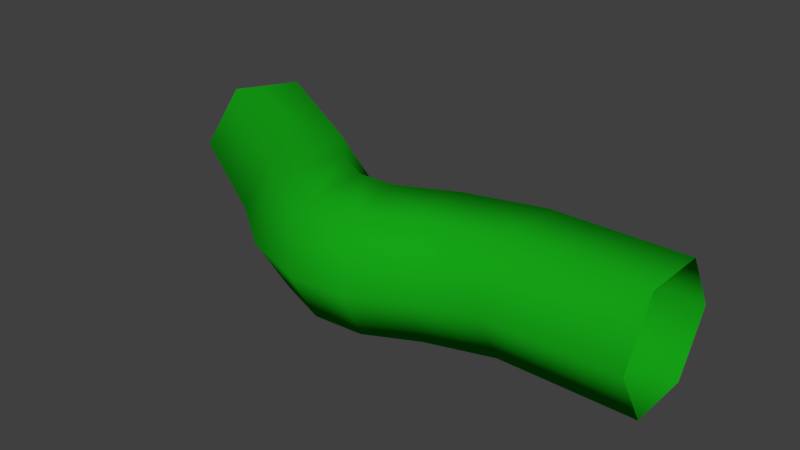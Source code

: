 # Source: caboVerde3.blend  (saved by Blender 2.80.75; exported with 4.5.12 LTS)
import bpy
from mathutils import Matrix  # noqa: F401  (used for matrix-valued properties, if any)

bpy.ops.wm.read_factory_settings(use_empty=True)
scene = bpy.context.scene
scene.name = 'Scene'

# ---- collections
col_collection_1 = bpy.data.collections.new('Collection 1'); scene.collection.children.link(col_collection_1)

# ---- materials (node trees are filled in below, after node groups)
mat_vermelho = bpy.data.materials.new('vermelho')
mat_vermelho.alpha_threshold = 0.0
mat_vermelho.use_transparent_shadow = False
mat_vermelho.diffuse_color = (0.4575, 0.01376, 0.01214, 1.0)
mat_vermelho.roughness = 0.5
mat_vermelho.specular_intensity = 0.0
mat_azul = bpy.data.materials.new('azul')
mat_azul.alpha_threshold = 0.0
mat_azul.use_transparent_shadow = False
mat_azul.diffuse_color = (0.01615, 0.02036, 0.42, 1.0)
mat_azul.roughness = 0.5
mat_azul.specular_intensity = 0.0
mat_verde = bpy.data.materials.new('verde')
mat_verde.alpha_threshold = 0.0
mat_verde.use_transparent_shadow = False
mat_verde.diffuse_color = (0.008003, 0.3757, 0.008667, 1.0)
mat_verde.roughness = 0.5
mat_verde.specular_intensity = 0.0
mat_amarelo = bpy.data.materials.new('Amarelo')
mat_amarelo.alpha_threshold = 0.0
mat_amarelo.use_transparent_shadow = False
mat_amarelo.diffuse_color = (0.3504, 0.3672, 0.007999, 1.0)
mat_amarelo.roughness = 0.5
mat_amarelo.specular_intensity = 0.0
mat_preto = bpy.data.materials.new('Preto')
mat_preto.alpha_threshold = 0.0
mat_preto.use_transparent_shadow = False
mat_preto.diffuse_color = (0.03522, 0.03522, 0.03522, 1.0)
mat_preto.roughness = 0.5
mat_preto.specular_intensity = 0.06897

# ---- material node trees

# ---- world
world_world = bpy.data.worlds.new('World'); scene.world = world_world
world_world.color = (0.05088, 0.05088, 0.05088)
world_world.use_sun_shadow = False
world_world.sun_shadow_jitter_overblur = 0.0
world_world.cycles.sampling_method = 'MANUAL'

# ---- meshes
me_cube = bpy.data.meshes.new('Cube')
me_cube.from_pydata([(1.904, -0.1984, -0.4088), (0.9603, -0.1984, -0.4088), (0.9603, 0.5097, 5.96e-08), (1.904, 0.5097, 5.96e-08), (0.9603, 0.2737, -0.4088), (1.904, 0.2737, -0.4088), (0.9603, -0.4344, 1.788e-07), (1.904, -0.4344, 5.96e-08), (0.9603, -0.1984, 0.4088), (1.904, -0.1984, 0.4088), (0.9603, 0.2737, 0.4088), (1.904, 0.2737, 0.4088), (-1.723, 0.8884, -0.4088), (-0.6235, 0.5242, 5.96e-08), (-1.605, 1.093, 5.96e-08), (-1.959, 0.4796, -0.4088), (-0.9457, -0.1063, -0.4088), (-2.077, 0.2752, 1.788e-07), (-1.053, -0.3165, 1.788e-07), (-1.959, 0.4796, 0.4088), (-0.9457, -0.1063, 0.4088), (-1.723, 0.8884, 0.4088), (-0.7309, 0.3141, 0.4088), (0.4282, 0.1228, -0.4088), (0.3866, 0.3552, 5.96e-08), (0.5115, -0.3418, -0.4088), (0.5531, -0.5741, 1.788e-07), (0.5115, -0.3418, 0.4088), (0.4282, 0.1228, 0.4088), (0.03532, -0.06234, -0.4088), (-0.02648, 0.1655, 5.96e-08), (0.1589, -0.5179, -0.4088), (0.2207, -0.7457, 1.788e-07), (0.1589, -0.5179, 0.4088), (0.03532, -0.06234, 0.4088), (-0.2221, -0.07023, -0.4088), (-0.2357, 0.1654, 5.96e-08), (-0.1948, -0.5415, -0.4088), (-0.1811, -0.7771, 1.788e-07), (-0.1948, -0.5415, 0.4088), (-0.2221, -0.07023, 0.4088), (-0.4987, 0.07394, -0.4088), (-0.4533, 0.3056, 5.96e-08), (-0.5894, -0.3893, -0.4088), (-0.6347, -0.621, 1.788e-07), (-0.5894, -0.3893, 0.4088), (-0.4987, 0.07394, 0.4088), (-0.7309, 0.3141, -0.4088)], [], [(2, 3, 5, 4), (4, 5, 0, 1), (1, 0, 7, 6), (6, 7, 9, 8), (8, 9, 11, 10), (10, 11, 3, 2), (14, 13, 47, 12), (12, 47, 16, 15), (15, 16, 18, 17), (17, 18, 20, 19), (19, 20, 22, 21), (21, 22, 13, 14), (2, 4, 23, 24), (8, 10, 28, 27), (4, 1, 25, 23), (1, 6, 26, 25), (10, 2, 24, 28), (6, 8, 27, 26), (25, 26, 32, 31), (23, 25, 31, 29), (28, 24, 30, 34), (26, 27, 33, 32), (24, 23, 29, 30), (27, 28, 34, 33), (30, 29, 35, 36), (33, 34, 40, 39), (31, 32, 38, 37), (29, 31, 37, 35), (34, 30, 36, 40), (32, 33, 39, 38), (35, 37, 43, 41), (40, 36, 42, 46), (38, 39, 45, 44), (36, 35, 41, 42), (39, 40, 46, 45), (37, 38, 44, 43), (45, 46, 22, 20), (43, 44, 18, 16), (41, 43, 16, 47), (46, 42, 13, 22), (44, 45, 20, 18), (42, 41, 47, 13)])
me_cube.polygons.foreach_set('use_smooth', [True] * 42)
me_cube.polygons.foreach_set('material_index', [2, 2, 2, 2, 2, 2, 2, 2, 2, 2, 2, 2, 2, 2, 2, 2, 2, 2, 2, 2, 2, 2, 2, 2, 2, 2, 2, 2, 2, 2, 2, 2, 2, 2, 2, 2, 2, 2, 2, 2, 2, 2])
me_cube.materials.append(mat_vermelho)
me_cube.materials.append(mat_azul)
me_cube.materials.append(mat_verde)
me_cube.materials.append(mat_amarelo)
me_cube.materials.append(mat_preto)
me_cube.use_remesh_preserve_volume = False
me_cube.use_remesh_preserve_attributes = False
me_cube.use_mirror_vertex_groups = False
me_cube.update()

# ---- objects
ob_cube = bpy.data.objects.new('Cube', me_cube)

# ---- transforms, parenting, visibility, modifiers, constraints
ob_cube.location = (0.0, 0.0, 0.0)
ob_cube.lock_rotations_4d = False
ob_cube.empty_display_type = 'ARROWS'
ob_cube.lineart.crease_threshold = 0.0

# ---- collection membership
col_collection_1.objects.link(ob_cube)

# ---- scene / render settings (as saved in the file)
scene.frame_start = 1; scene.frame_end = 250; scene.frame_set(1)
scene.render.engine = 'BLENDER_EEVEE_NEXT'
scene.render.resolution_percentage = 50
scene.render.dither_intensity = 0.0
scene.cycles.use_denoising = False
scene.cycles.samples = 128
scene.cycles.sampling_pattern = 'TABULATED_SOBOL'
scene.cycles.use_adaptive_sampling = False
scene.cycles.use_light_tree = False
scene.cycles.blur_glossy = 0.0
scene.cycles.sample_clamp_indirect = 0.0
scene.view_settings.view_transform = 'Standard'
bpy.context.view_layer.update()

# ---- added for rendering (the .blend has no active camera and no usable light): camera, sun
cam_auto = bpy.data.cameras.new('AutoCamera')
cam_auto.lens = 50.0
cam_auto.sensor_width = 36.0
cam_auto.clip_end = 1000.0
ob_auto_camera = bpy.data.objects.new('AutoCamera', cam_auto)
scene.collection.objects.link(ob_auto_camera)
ob_auto_camera.location = (4.05315, -4.80946, 3.31154)
ob_auto_camera.rotation_euler = (1.09748, -7.21219e-08, 0.694738)
scene.camera = ob_auto_camera
light_auto_sun = bpy.data.lights.new('AutoSun', 'SUN')
light_auto_sun.energy = 3.0
light_auto_sun.angle = 0.0523599
ob_auto_sun = bpy.data.objects.new('AutoSun', light_auto_sun)
scene.collection.objects.link(ob_auto_sun)
ob_auto_sun.rotation_euler = (0.872665, 0.174533, 0.523599)
bpy.context.view_layer.update()
